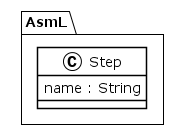

The diagram above was rendered by PlantUML. Its source (embedded in the PNG):
@startuml
!theme plain
package AsmL {
class Step {
	 name : String
}
}
@enduml